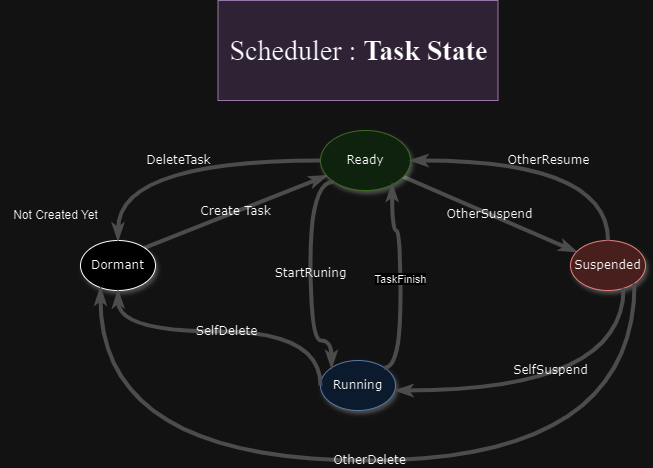

The diagram above was exported from draw.io. Its source (the exported page's mxGraphModel, read from the mxfile embedded in the PNG):
<mxGraphModel dx="795" dy="1315" grid="1" gridSize="10" guides="1" tooltips="1" connect="1" arrows="1" fold="1" page="1" pageScale="1" pageWidth="1100" pageHeight="850" background="none" math="0" shadow="0">
  <root>
    <mxCell id="0" />
    <mxCell id="1" parent="0" />
    <mxCell id="1ea317790d2ca983-13" value="Create Task" style="edgeStyle=none;rounded=1;html=1;labelBackgroundColor=none;startArrow=none;startFill=0;startSize=5;endArrow=classicThin;endFill=1;endSize=5;jettySize=auto;orthogonalLoop=1;strokeColor=#B3B3B3;strokeWidth=4;fontFamily=Verdana;fontSize=12;exitX=1;exitY=0;exitDx=0;exitDy=0;" parent="1" source="1ea317790d2ca983-9" target="1ea317790d2ca983-1" edge="1">
      <mxGeometry relative="1" as="geometry">
        <mxPoint x="427.86937972348716" y="60.000608074912535" as="sourcePoint" />
        <mxPoint x="250.0018954000555" y="135.50441834131618" as="targetPoint" />
      </mxGeometry>
    </mxCell>
    <mxCell id="1ea317790d2ca983-14" value="OtherSuspend" style="edgeStyle=none;rounded=1;html=1;labelBackgroundColor=none;startArrow=none;startFill=0;startSize=5;endArrow=classicThin;endFill=1;endSize=5;jettySize=auto;orthogonalLoop=1;strokeColor=#B3B3B3;strokeWidth=4;fontFamily=Verdana;fontSize=12" parent="1" source="1ea317790d2ca983-1" target="1ea317790d2ca983-3" edge="1">
      <mxGeometry relative="1" as="geometry" />
    </mxCell>
    <mxCell id="1ea317790d2ca983-1" value="Ready" style="ellipse;whiteSpace=wrap;html=1;rounded=0;shadow=1;comic=0;labelBackgroundColor=none;strokeWidth=1;fontFamily=Verdana;fontSize=12;align=center;fillColor=#d5e8d4;strokeColor=#82b366;" parent="1" vertex="1">
      <mxGeometry x="450" y="80" width="90" height="60" as="geometry" />
    </mxCell>
    <mxCell id="1ea317790d2ca983-3" value="Suspended" style="ellipse;whiteSpace=wrap;html=1;rounded=0;shadow=1;comic=0;labelBackgroundColor=none;strokeWidth=1;fontFamily=Verdana;fontSize=12;align=center;fillColor=#f8cecc;strokeColor=#b85450;" parent="1" vertex="1">
      <mxGeometry x="700" y="190" width="75" height="50" as="geometry" />
    </mxCell>
    <mxCell id="1ea317790d2ca983-9" value="Dormant" style="ellipse;whiteSpace=wrap;html=1;rounded=0;shadow=1;comic=0;labelBackgroundColor=none;strokeWidth=1;fontFamily=Verdana;fontSize=12;align=center;" parent="1" vertex="1">
      <mxGeometry x="210" y="190" width="75" height="50" as="geometry" />
    </mxCell>
    <mxCell id="s1FAkyoSRUxixklrl2s8-1" value="&lt;pre style=&quot;font-size: 28px;&quot;&gt;&lt;font style=&quot;font-size: 28px;&quot; face=&quot;Times New Roman&quot;&gt;Scheduler : &lt;font style=&quot;font-size: 28px;&quot;&gt;&lt;b style=&quot;font-size: 28px;&quot;&gt;Task State&lt;/b&gt;&lt;/font&gt;&lt;/font&gt;&lt;/pre&gt;" style="text;html=1;align=center;verticalAlign=middle;resizable=0;points=[];autosize=1;strokeColor=#9673a6;fillColor=#e1d5e7;" vertex="1" parent="1">
      <mxGeometry x="347.5" y="-50" width="280" height="100" as="geometry" />
    </mxCell>
    <mxCell id="s1FAkyoSRUxixklrl2s8-3" value="Running" style="ellipse;whiteSpace=wrap;html=1;rounded=0;shadow=1;comic=0;labelBackgroundColor=none;strokeWidth=1;fontFamily=Verdana;fontSize=12;align=center;fillColor=#dae8fc;strokeColor=#6c8ebf;" vertex="1" parent="1">
      <mxGeometry x="450" y="310" width="75" height="50" as="geometry" />
    </mxCell>
    <mxCell id="s1FAkyoSRUxixklrl2s8-6" value="DeleteTask" style="edgeStyle=orthogonalEdgeStyle;rounded=1;html=1;labelBackgroundColor=none;startArrow=none;startFill=0;startSize=5;endArrow=classicThin;endFill=1;endSize=5;jettySize=auto;orthogonalLoop=1;strokeColor=#B3B3B3;strokeWidth=4;fontFamily=Verdana;fontSize=12;entryX=0.5;entryY=0;entryDx=0;entryDy=0;curved=1;" edge="1" parent="1" source="1ea317790d2ca983-1" target="1ea317790d2ca983-9">
      <mxGeometry relative="1" as="geometry">
        <mxPoint x="239.88" y="131.74" as="sourcePoint" />
        <mxPoint x="421.88" y="59.739999999999995" as="targetPoint" />
      </mxGeometry>
    </mxCell>
    <mxCell id="s1FAkyoSRUxixklrl2s8-11" value="StartRuning" style="edgeStyle=orthogonalEdgeStyle;rounded=1;html=1;labelBackgroundColor=none;startArrow=none;startFill=0;startSize=5;endArrow=classicThin;endFill=1;endSize=5;jettySize=auto;orthogonalLoop=1;strokeColor=#B3B3B3;strokeWidth=4;fontFamily=Verdana;fontSize=12;entryX=0;entryY=0;entryDx=0;entryDy=0;curved=1;exitX=0;exitY=1;exitDx=0;exitDy=0;" edge="1" parent="1" source="1ea317790d2ca983-1" target="s1FAkyoSRUxixklrl2s8-3">
      <mxGeometry relative="1" as="geometry">
        <mxPoint x="472.5" y="249.97" as="sourcePoint" />
        <mxPoint x="270.5" y="329.97" as="targetPoint" />
        <Array as="points">
          <mxPoint x="440" y="131" />
          <mxPoint x="440" y="290" />
          <mxPoint x="461" y="290" />
        </Array>
      </mxGeometry>
    </mxCell>
    <mxCell id="s1FAkyoSRUxixklrl2s8-18" value="OtherResume" style="edgeStyle=orthogonalEdgeStyle;rounded=1;html=1;labelBackgroundColor=none;startArrow=none;startFill=0;startSize=5;endArrow=classicThin;endFill=1;endSize=5;jettySize=auto;orthogonalLoop=1;strokeColor=#B3B3B3;strokeWidth=4;fontFamily=Verdana;fontSize=12;curved=1;exitX=0.5;exitY=0;exitDx=0;exitDy=0;" edge="1" parent="1" source="1ea317790d2ca983-3" target="1ea317790d2ca983-1">
      <mxGeometry relative="1" as="geometry">
        <mxPoint x="752" y="30" as="sourcePoint" />
        <mxPoint x="550" y="110" as="targetPoint" />
        <Array as="points">
          <mxPoint x="738" y="110" />
        </Array>
      </mxGeometry>
    </mxCell>
    <mxCell id="s1FAkyoSRUxixklrl2s8-20" value="&lt;span style=&quot;font-family: Helvetica; font-size: 11px; background-color: rgb(255, 255, 255);&quot;&gt;TaskFinish&lt;/span&gt;" style="edgeStyle=orthogonalEdgeStyle;rounded=1;html=1;labelBackgroundColor=none;startArrow=none;startFill=0;startSize=5;endArrow=classicThin;endFill=1;endSize=5;jettySize=auto;orthogonalLoop=1;strokeColor=#B3B3B3;strokeWidth=4;fontFamily=Verdana;fontSize=12;curved=1;exitX=1;exitY=0;exitDx=0;exitDy=0;entryX=0.796;entryY=0.889;entryDx=0;entryDy=0;entryPerimeter=0;" edge="1" parent="1" source="s1FAkyoSRUxixklrl2s8-3" target="1ea317790d2ca983-1">
      <mxGeometry relative="1" as="geometry">
        <mxPoint x="678" y="280" as="sourcePoint" />
        <mxPoint x="480" y="200" as="targetPoint" />
        <Array as="points">
          <mxPoint x="530" y="317" />
          <mxPoint x="530" y="180" />
          <mxPoint x="522" y="180" />
        </Array>
      </mxGeometry>
    </mxCell>
    <mxCell id="s1FAkyoSRUxixklrl2s8-21" value="SelfDelete" style="edgeStyle=orthogonalEdgeStyle;rounded=1;html=1;labelBackgroundColor=none;startArrow=none;startFill=0;startSize=5;endArrow=classicThin;endFill=1;endSize=5;jettySize=auto;orthogonalLoop=1;strokeColor=#B3B3B3;strokeWidth=4;fontFamily=Verdana;fontSize=12;curved=1;exitX=0;exitY=0.5;exitDx=0;exitDy=0;" edge="1" parent="1" source="s1FAkyoSRUxixklrl2s8-3" target="1ea317790d2ca983-9">
      <mxGeometry relative="1" as="geometry">
        <mxPoint x="450" y="280" as="sourcePoint" />
        <mxPoint x="248" y="360" as="targetPoint" />
        <Array as="points">
          <mxPoint x="450" y="281" />
          <mxPoint x="248" y="281" />
        </Array>
      </mxGeometry>
    </mxCell>
    <mxCell id="s1FAkyoSRUxixklrl2s8-22" value="OtherDelete" style="edgeStyle=orthogonalEdgeStyle;rounded=1;html=1;labelBackgroundColor=none;startArrow=none;startFill=0;startSize=5;endArrow=classicThin;endFill=1;endSize=5;jettySize=auto;orthogonalLoop=1;strokeColor=#B3B3B3;strokeWidth=4;fontFamily=Verdana;fontSize=12;curved=1;exitX=1;exitY=1;exitDx=0;exitDy=0;" edge="1" parent="1" source="1ea317790d2ca983-3" target="1ea317790d2ca983-9">
      <mxGeometry relative="1" as="geometry">
        <mxPoint x="434.0165042944941" y="332.67766952966304" as="sourcePoint" />
        <mxPoint x="230" y="330" as="targetPoint" />
        <Array as="points">
          <mxPoint x="764" y="410" />
          <mxPoint x="230" y="410" />
        </Array>
      </mxGeometry>
    </mxCell>
    <mxCell id="s1FAkyoSRUxixklrl2s8-23" value="SelfSuspend" style="edgeStyle=orthogonalEdgeStyle;rounded=1;html=1;labelBackgroundColor=none;startArrow=none;startFill=0;startSize=5;endArrow=classicThin;endFill=1;endSize=5;jettySize=auto;orthogonalLoop=1;strokeColor=#B3B3B3;strokeWidth=4;fontFamily=Verdana;fontSize=12;curved=1;" edge="1" parent="1" source="1ea317790d2ca983-3">
      <mxGeometry x="0.0615" y="-20" relative="1" as="geometry">
        <mxPoint x="752.5" y="310" as="sourcePoint" />
        <mxPoint x="525" y="340" as="targetPoint" />
        <Array as="points">
          <mxPoint x="753" y="340" />
        </Array>
        <mxPoint as="offset" />
      </mxGeometry>
    </mxCell>
    <mxCell id="s1FAkyoSRUxixklrl2s8-24" value="Not Created Yet" style="text;html=1;align=center;verticalAlign=middle;resizable=0;points=[];autosize=1;strokeColor=none;fillColor=none;" vertex="1" parent="1">
      <mxGeometry x="130" y="150" width="110" height="30" as="geometry" />
    </mxCell>
  </root>
</mxGraphModel>